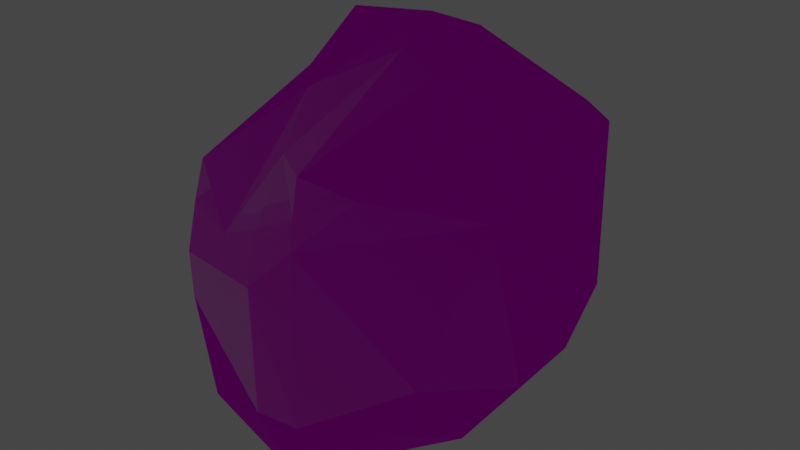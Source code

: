 # Source: Rock06.blend  (saved by Blender 3.1.7; exported with 4.5.12 LTS)
import bpy
from mathutils import Matrix  # noqa: F401  (used for matrix-valued properties, if any)

bpy.ops.wm.read_factory_settings(use_empty=True)
scene = bpy.context.scene
scene.name = 'Scene'

# ---- images (referenced by path relative to the original .blend; pixels are not part of the script)
import os
ASSET_DIR = os.environ.get("B2B_ASSET_DIR", "")  # directory of the original .blend (textures are referenced by path, not embedded)
HERE = os.path.dirname(os.path.abspath(__file__))  # packed textures are extracted next to this script under _unpacked/

def load_image(name, relpath, width, height, colorspace="sRGB"):
    """Load a texture the original file referenced (path relative to the .blend, or extracted next to this script)."""
    p = next((c for c in (os.path.join(HERE, relpath), os.path.join(ASSET_DIR, relpath)) if relpath and os.path.exists(c)), "")
    if p:
        img = bpy.data.images.load(p, check_existing=True)
        img.name = name
    else:  # same state as the original file: an image datablock whose file is absent (Cycles renders it pink)
        img = bpy.data.images.new(name, width, height)
        img.source = "FILE"
        img.filepath = "//" + (relpath or name)
    img.colorspace_settings.name = colorspace
    return img
img_t_env_nature_rockwall_01_bc_dds = load_image('T_ENV_NATURE_RockWall_01_BC.dds', 'T_ENV_NATURE_RockWall_01_BC.dds', 1024, 1024, 'sRGB')
img_t_env_nature_rockwall_01_mrad_dds = load_image('T_ENV_NATURE_RockWall_01_MRAD.dds', 'T_ENV_NATURE_RockWall_01_MRAD.dds', 1024, 1024, 'sRGB')
img_t_env_nature_rockwall_01_n_dds = load_image('T_ENV_NATURE_RockWall_01_N.dds', 'T_ENV_NATURE_RockWall_01_N.dds', 1024, 1024, 'Non-Color')

# ---- materials (node trees are filled in below, after node groups)
mat_mi_env_nature_cave_flatrock = bpy.data.materials.new('MI_ENV_NATURE_Cave_FlatRock')
mat_mi_env_nature_cave_flatrock.use_transparent_shadow = False

# ---- material node trees
mat_mi_env_nature_cave_flatrock.use_nodes = True; mat_mi_env_nature_cave_flatrock.node_tree.nodes.clear()
_N = mat_mi_env_nature_cave_flatrock.node_tree.nodes; _L = mat_mi_env_nature_cave_flatrock.node_tree.links
n0 = _N.new('ShaderNodeBsdfPrincipled'); n0.name = 'Principled BSDF'; n0.location = (10, 300)
n0.distribution = 'GGX'
n0.subsurface_method = 'RANDOM_WALK_SKIN'
n0.inputs[3].default_value = 1.45
n0.inputs[27].default_value = (0.0, 0.0, 0.0, 1.0)
n0.inputs[28].default_value = 1.0
n1 = _N.new('ShaderNodeOutputMaterial'); n1.name = 'Material Output'; n1.location = (300, 300)
n2 = _N.new('ShaderNodeTexImage'); n2.name = 'Image Texture'; n2.location = (-280, 280)
n2.image = img_t_env_nature_rockwall_01_bc_dds
n3 = _N.new('ShaderNodeNormalMap'); n3.name = 'Normal Map'; n3.location = (-237, -224)
n4 = _N.new('ShaderNodeSeparateColor'); n4.name = 'Separate RGB'; n4.location = (-222, -27)
n5 = _N.new('ShaderNodeTexImage'); n5.name = 'Image Texture.001'; n5.location = (-705, 63)
n5.image = img_t_env_nature_rockwall_01_mrad_dds
n6 = _N.new('ShaderNodeTexImage'); n6.name = 'Image Texture.002'; n6.location = (-679, -265)
n6.image = img_t_env_nature_rockwall_01_n_dds
_L.new(n0.outputs[0], n1.inputs[0])
_L.new(n2.outputs[0], n0.inputs[0])
_L.new(n3.outputs[0], n0.inputs[5])
_L.new(n4.outputs[0], n0.inputs[1])
_L.new(n4.outputs[1], n0.inputs[2])
_L.new(n5.outputs[0], n4.inputs[0])
_L.new(n6.outputs[0], n3.inputs[1])
n1.is_active_output = True

# ---- world
world_world = bpy.data.worlds.new('World'); scene.world = world_world
world_world.use_nodes = True; world_world.node_tree.nodes.clear()
_N = world_world.node_tree.nodes; _L = world_world.node_tree.links
n0 = _N.new('ShaderNodeOutputWorld'); n0.name = 'World Output'; n0.location = (300, 300)
n1 = _N.new('ShaderNodeBackground'); n1.name = 'Background'; n1.location = (10, 300)
n1.inputs[0].default_value = (0.05088, 0.05088, 0.05088, 1.0)
_L.new(n1.outputs[0], n0.inputs[0])
n0.is_active_output = True
world_world.color = (0.05088, 0.05088, 0.05088)
world_world.use_sun_shadow = False
world_world.sun_shadow_jitter_overblur = 0.0

# ---- meshes
me_sm_env_nature_cave_rock_s_03_md = bpy.data.meshes.new('SM_ENV_NATURE_Cave_Rock_S_03.md')
me_sm_env_nature_cave_rock_s_03_md.from_pydata([(-0.01783, -0.2311, 0.1958), (-0.0959, -0.2804, 0.06479), (-0.02116, -0.3006, 0.07938), (-0.1494, -0.3039, -0.04921), (0.006301, -0.3337, 0.03576), (-0.1434, -0.3104, 0.03188), (0.01593, -0.3401, -0.1642), (0.006301, -0.3337, 0.03576), (-0.0959, -0.2804, 0.06479), (-0.1434, -0.3104, 0.03188), (-0.02116, -0.3006, 0.07938), (0.2403, 0.1008, 0.2338), (0.2356, 0.2212, 0.1702), (0.1651, 0.1442, 0.2393), (0.1731, 0.258, 0.1789), (-0.03337, 0.247, 0.2644), (-0.003813, 0.3212, 0.1443), (-0.1047, 0.2912, 0.1388), (-0.1128, 0.2181, 0.2798), (-0.2156, 0.1425, 0.2874), (-0.2805, 0.1439, 0.1534), (-0.2992, 0.1152, 0.1729), (-0.2992, 0.1152, 0.1729), (-0.2805, 0.1439, 0.1534), (-0.2854, 0.1331, -0.01781), (-0.2683, -0.1677, 0.09804), (-0.2765, -0.1572, -0.06596), (-0.2394, -0.2128, 0.05174), (-0.2432, -0.2032, -0.0675), (-0.1494, -0.3039, -0.04921), (-0.1434, -0.3104, 0.03188), (0.05898, -0.2938, 0.144), (0.152, -0.2688, 0.1884), (0.05982, -0.2828, 0.2014), (-0.01783, -0.2311, 0.1958), (-0.02116, -0.3006, 0.07938), (0.2842, -0.04277, 0.1828), (0.2356, 0.2212, 0.1702), (0.2403, 0.1008, 0.2338), (0.2411, -0.05017, 0.2213), (0.2859, -0.1568, 0.1553), (0.2299, -0.174, 0.2079), (0.152, -0.2688, 0.1884), (0.06553, -0.3073, 0.1), (0.05898, -0.2938, 0.144), (-0.02116, -0.3006, 0.07938), (0.006301, -0.3337, 0.03576), (-0.1047, 0.2912, 0.1388), (-0.2854, 0.1331, -0.01781), (-0.2805, 0.1439, 0.1534), (0.009954, 0.3401, -0.1908), (-0.003813, 0.3212, 0.1443), (0.1763, 0.2731, -0.01834), (0.2151, 0.2684, -0.1478), (0.1731, 0.258, 0.1789), (0.2356, 0.2212, 0.1702), (-0.2765, -0.1572, -0.06596), (-0.2854, 0.1331, -0.01781), (-0.2153, -0.0394, -0.178), (-0.234, 0.1368, -0.1413), (0.009954, 0.3401, -0.1908), (-0.03508, 0.245, -0.2296), (0.2151, 0.2684, -0.1478), (0.2122, 0.1829, -0.2366), (-0.1573, -0.2701, -0.2506), (0.01593, -0.3401, -0.1642), (-0.1494, -0.3039, -0.04921), (0.02641, -0.2875, -0.3038), (0.07599, -0.3215, -0.176), (0.2061, -0.09849, -0.2617), (0.2316, -0.2427, -0.08494), (0.2992, -0.09001, -0.1299), (0.2122, 0.1829, -0.2366), (0.2151, 0.2684, -0.1478), (0.2356, 0.2212, 0.1702), (0.2842, -0.04277, 0.1828), (0.2859, -0.1568, 0.1553), (0.06553, -0.3073, 0.1), (0.2316, -0.2427, -0.08494), (0.2859, -0.1568, 0.1553), (0.07599, -0.3215, -0.176), (0.006301, -0.3337, 0.03576), (0.01593, -0.3401, -0.1642), (-0.1573, -0.2701, -0.2506), (-0.132, 0.006778, -0.2318), (0.02641, -0.2875, -0.3038), (-0.2146, -0.1897, -0.2006), (-0.2153, -0.0394, -0.178), (-0.2992, 0.1152, 0.1729), (-0.1312, -0.06127, 0.2204), (-0.2156, 0.1425, 0.2874), (-0.2683, -0.1677, 0.09804), (-0.0959, -0.2804, 0.06479), (-0.01783, -0.2311, 0.1958), (-0.2394, -0.2128, 0.05174), (-0.1434, -0.3104, 0.03188), (-0.2146, -0.1897, -0.2006), (-0.2765, -0.1572, -0.06596), (-0.2153, -0.0394, -0.178), (-0.2432, -0.2032, -0.0675), (-0.1494, -0.3039, -0.04921), (-0.1573, -0.2701, -0.2506), (-0.2156, 0.1425, 0.2874), (-0.1312, -0.06127, 0.2204), (-0.1128, 0.2181, 0.2798), (0.02575, -0.02497, 0.3038), (-0.01783, -0.2311, 0.1958), (-0.03337, 0.247, 0.2644), (0.05982, -0.2828, 0.2014), (0.1651, 0.1442, 0.2393), (0.1253, -0.07408, 0.2994), (0.152, -0.2688, 0.1884), (0.2403, 0.1008, 0.2338), (0.2299, -0.174, 0.2079), (0.2411, -0.05017, 0.2213), (-0.132, 0.006778, -0.2318), (-0.2153, -0.0394, -0.178), (-0.234, 0.1368, -0.1413), (-0.03508, 0.245, -0.2296), (0.2122, 0.1829, -0.2366), (0.2061, -0.09849, -0.2617), (0.02641, -0.2875, -0.3038)], [], [(0, 1, 2), (3, 4, 5), (6, 4, 3), (7, 8, 9), (8, 7, 10), (11, 12, 13), (14, 13, 12), (13, 14, 15), (14, 16, 15), (17, 15, 16), (15, 17, 18), (19, 18, 17), (17, 20, 19), (19, 20, 21), (22, 23, 24), (25, 22, 24), (25, 24, 26), (25, 26, 27), (27, 26, 28), (29, 27, 28), (27, 29, 30), (31, 32, 33), (34, 31, 33), (31, 34, 35), (36, 37, 38), (38, 39, 36), (39, 40, 36), (40, 39, 41), (42, 40, 41), (42, 43, 40), (43, 42, 44), (43, 44, 45), (46, 43, 45), (47, 48, 49), (48, 47, 50), (51, 50, 47), (50, 51, 52), (50, 52, 53), (54, 52, 51), (52, 55, 53), (55, 52, 54), (56, 57, 58), (58, 57, 59), (60, 59, 57), (59, 60, 61), (62, 61, 60), (61, 62, 63), (64, 65, 66), (65, 64, 67), (68, 65, 67), (69, 68, 67), (68, 69, 70), (71, 70, 69), (72, 71, 69), (71, 72, 73), (74, 71, 73), (75, 71, 74), (76, 71, 75), (71, 76, 70), (77, 78, 79), (78, 77, 80), (81, 80, 77), (80, 81, 82), (83, 84, 85), (84, 83, 86), (87, 84, 86), (88, 89, 90), (88, 91, 89), (92, 89, 91), (89, 92, 93), (94, 92, 91), (92, 94, 95), (96, 97, 98), (97, 96, 99), (96, 100, 99), (101, 100, 96), (102, 103, 104), (103, 105, 104), (106, 105, 103), (105, 107, 104), (105, 106, 108), (107, 105, 109), (108, 110, 105), (110, 109, 105), (110, 108, 111), (110, 112, 109), (113, 110, 111), (112, 110, 114), (110, 113, 114), (115, 116, 117), (117, 118, 115), (119, 115, 118), (115, 119, 120), (115, 120, 121)])
_uv = me_sm_env_nature_cave_rock_s_03_md.uv_layers.new(name='UV_SINGLE')
_uv.uv.foreach_set('vector', [0.8789, 0.06055, 0.8809, 0.0498, 0.8862, 0.05566, 0.8818, 0.04053, 0.8911, 0.05664, 0.8794, 0.0459, 0.9038, 0.05273, 0.8911, 0.05664, 0.8818, 0.04053, 0.8911, 0.05664, 0.8809, 0.0498, 0.8794, 0.0459, 0.8809, 0.0498, 0.8911, 0.05664, 0.8862, 0.05566, 0.8721, 0.08643, 0.8672, 0.09229, 0.8672, 0.08447, 0.8628, 0.09033, 0.8672, 0.08447, 0.8672, 0.09229, 0.8672, 0.08447, 0.8628, 0.09033, 0.854, 0.07959, 0.8628, 0.09033, 0.8506, 0.08691, 0.854, 0.07959, 0.8452, 0.08154, 0.854, 0.07959, 0.8506, 0.08691, 0.854, 0.07959, 0.8452, 0.08154, 0.8525, 0.0752, 0.8521, 0.06836, 0.8525, 0.0752, 0.8452, 0.08154, 0.8452, 0.08154, 0.8438, 0.06494, 0.8521, 0.06836, 0.8521, 0.06836, 0.8438, 0.06494, 0.8457, 0.06299, 0.8457, 0.06299, 0.8438, 0.06494, 0.8315, 0.06152, 0.8618, 0.04688, 0.8457, 0.06299, 0.8315, 0.06152, 0.8618, 0.04688, 0.8315, 0.06152, 0.8579, 0.03711, 0.8618, 0.04688, 0.8579, 0.03711, 0.8667, 0.04443, 0.8667, 0.04443, 0.8579, 0.03711, 0.8652, 0.03662, 0.8818, 0.04053, 0.8667, 0.04443, 0.8652, 0.03662, 0.8667, 0.04443, 0.8818, 0.04053, 0.8794, 0.0459, 0.8872, 0.06299, 0.8857, 0.07031, 0.8838, 0.06445, 0.8789, 0.06055, 0.8872, 0.06299, 0.8838, 0.06445, 0.8872, 0.06299, 0.8789, 0.06055, 0.8862, 0.05566, 0.8813, 0.08594, 0.8672, 0.09229, 0.8721, 0.08643, 0.8721, 0.08643, 0.8799, 0.08252, 0.8813, 0.08594, 0.8799, 0.08252, 0.8882, 0.08252, 0.8813, 0.08594, 0.8882, 0.08252, 0.8799, 0.08252, 0.8848, 0.07812, 0.8857, 0.07031, 0.8882, 0.08252, 0.8848, 0.07812, 0.8857, 0.07031, 0.8901, 0.06348, 0.8882, 0.08252, 0.8901, 0.06348, 0.8857, 0.07031, 0.8872, 0.06299, 0.8901, 0.06348, 0.8872, 0.06299, 0.8862, 0.05566, 0.8911, 0.05664, 0.8901, 0.06348, 0.8862, 0.05566, 0.8452, 0.08154, 0.8315, 0.06152, 0.8438, 0.06494, 0.8315, 0.06152, 0.8452, 0.08154, 0.8418, 0.1094, 0.8506, 0.08691, 0.8418, 0.1094, 0.8452, 0.08154, 0.8418, 0.1094, 0.8506, 0.08691, 0.8594, 0.1006, 0.8418, 0.1094, 0.8594, 0.1006, 0.8618, 0.1069, 0.8628, 0.09033, 0.8594, 0.1006, 0.8506, 0.08691, 0.8594, 0.1006, 0.8672, 0.09229, 0.8618, 0.1069, 0.8672, 0.09229, 0.8594, 0.1006, 0.8628, 0.09033, 0.8604, 0.1592, 0.8359, 0.144, 0.8574, 0.145, 0.8574, 0.145, 0.8359, 0.144, 0.8447, 0.1372, 0.8418, 0.1094, 0.8447, 0.1372, 0.8359, 0.144, 0.8447, 0.1372, 0.8418, 0.1094, 0.8481, 0.1187, 0.8618, 0.1069, 0.8481, 0.1187, 0.8418, 0.1094, 0.8481, 0.1187, 0.8618, 0.1069, 0.8662, 0.1118, 0.8765, 0.1484, 0.8931, 0.1455, 0.8809, 0.1621, 0.8931, 0.1455, 0.8765, 0.1484, 0.8862, 0.1377, 0.8965, 0.1387, 0.8931, 0.1455, 0.8862, 0.1377, 0.8857, 0.1187, 0.8965, 0.1387, 0.8862, 0.1377, 0.8965, 0.1387, 0.8857, 0.1187, 0.9033, 0.1201, 0.8945, 0.1055, 0.9033, 0.1201, 0.8857, 0.1187, 0.8662, 0.1118, 0.8945, 0.1055, 0.8857, 0.1187, 0.8945, 0.1055, 0.8662, 0.1118, 0.8618, 0.1069, 0.8672, 0.09229, 0.8945, 0.1055, 0.8618, 0.1069, 0.8813, 0.08594, 0.8945, 0.1055, 0.8672, 0.09229, 0.8882, 0.08252, 0.8945, 0.1055, 0.8813, 0.08594, 0.8945, 0.1055, 0.8882, 0.08252, 0.9043, 0.08203, 0.8901, 0.06348, 0.9043, 0.08203, 0.8882, 0.08252, 0.9043, 0.08203, 0.8901, 0.06348, 0.9072, 0.05859, 0.8911, 0.05664, 0.9072, 0.05859, 0.8901, 0.06348, 0.9072, 0.05859, 0.8911, 0.05664, 0.9038, 0.05273, 0.8765, 0.1484, 0.8594, 0.1367, 0.8862, 0.1377, 0.8594, 0.1367, 0.8765, 0.1484, 0.8687, 0.1504, 0.8574, 0.145, 0.8594, 0.1367, 0.8687, 0.1504, 0.8457, 0.06299, 0.8643, 0.06006, 0.8521, 0.06836, 0.8457, 0.06299, 0.8618, 0.04688, 0.8643, 0.06006, 0.8809, 0.0498, 0.8643, 0.06006, 0.8618, 0.04688, 0.8643, 0.06006, 0.8809, 0.0498, 0.8789, 0.06055, 0.8667, 0.04443, 0.8809, 0.0498, 0.8618, 0.04688, 0.8809, 0.0498, 0.8667, 0.04443, 0.8794, 0.0459, 0.8687, 0.1504, 0.8604, 0.1592, 0.8574, 0.145, 0.8604, 0.1592, 0.8687, 0.1504, 0.8667, 0.1606, 0.8687, 0.1504, 0.8809, 0.1621, 0.8667, 0.1606, 0.8765, 0.1484, 0.8809, 0.1621, 0.8687, 0.1504, 0.8521, 0.06836, 0.8643, 0.06006, 0.8525, 0.0752, 0.8643, 0.06006, 0.8691, 0.07129, 0.8525, 0.0752, 0.8789, 0.06055, 0.8691, 0.07129, 0.8643, 0.06006, 0.8691, 0.07129, 0.854, 0.07959, 0.8525, 0.0752, 0.8691, 0.07129, 0.8789, 0.06055, 0.8838, 0.06445, 0.854, 0.07959, 0.8691, 0.07129, 0.8672, 0.08447, 0.8838, 0.06445, 0.875, 0.07471, 0.8691, 0.07129, 0.875, 0.07471, 0.8672, 0.08447, 0.8691, 0.07129, 0.875, 0.07471, 0.8838, 0.06445, 0.8857, 0.07031, 0.875, 0.07471, 0.8721, 0.08643, 0.8672, 0.08447, 0.8848, 0.07812, 0.875, 0.07471, 0.8857, 0.07031, 0.8721, 0.08643, 0.875, 0.07471, 0.8799, 0.08252, 0.875, 0.07471, 0.8848, 0.07812, 0.8799, 0.08252, 0.8594, 0.1367, 0.8574, 0.145, 0.8447, 0.1372, 0.8447, 0.1372, 0.8481, 0.1187, 0.8594, 0.1367, 0.8662, 0.1118, 0.8594, 0.1367, 0.8481, 0.1187, 0.8594, 0.1367, 0.8662, 0.1118, 0.8857, 0.1187, 0.8594, 0.1367, 0.8857, 0.1187, 0.8862, 0.1377])
_uv.active_render = True
_uv = me_sm_env_nature_cave_rock_s_03_md.uv_layers.new(name='EXTRAUVS0')
_uv.uv.foreach_set('vector', [0.3757, 0.2095, 0.3906, 0.1323, 0.429, 0.1738, 0.397, 0.06201, 0.4653, 0.1821, 0.3789, 0.1001, 0.5601, 0.1519, 0.4653, 0.1821, 0.397, 0.06201, 0.4653, 0.1821, 0.3906, 0.1323, 0.3789, 0.1001, 0.3906, 0.1323, 0.4653, 0.1821, 0.429, 0.1738, 0.3223, 0.4053, 0.2869, 0.4478, 0.2864, 0.3892, 0.2522, 0.4341, 0.2864, 0.3892, 0.2869, 0.4478, 0.2864, 0.3892, 0.2522, 0.4341, 0.1898, 0.3545, 0.2522, 0.4341, 0.1622, 0.4097, 0.1898, 0.3545, 0.1223, 0.3677, 0.1898, 0.3545, 0.1622, 0.4097, 0.1898, 0.3545, 0.1223, 0.3677, 0.1757, 0.3218, 0.1746, 0.269, 0.1757, 0.3218, 0.1223, 0.3677, 0.1223, 0.3677, 0.1122, 0.2441, 0.1746, 0.269, 0.1746, 0.269, 0.1122, 0.2441, 0.1276, 0.2295, 0.1276, 0.2295, 0.1122, 0.2441, 0.01822, 0.2188, 0.2462, 0.1084, 0.1276, 0.2295, 0.01822, 0.2188, 0.2462, 0.1084, 0.01822, 0.2188, 0.2179, 0.03564, 0.2462, 0.1084, 0.2179, 0.03564, 0.282, 0.09033, 0.282, 0.09033, 0.2179, 0.03564, 0.2717, 0.03027, 0.397, 0.06201, 0.282, 0.09033, 0.2717, 0.03027, 0.282, 0.09033, 0.397, 0.06201, 0.3789, 0.1001, 0.4363, 0.2305, 0.427, 0.2837, 0.4097, 0.2407, 0.3757, 0.2095, 0.4363, 0.2305, 0.4097, 0.2407, 0.4363, 0.2305, 0.3757, 0.2095, 0.429, 0.1738, 0.3931, 0.4023, 0.2869, 0.4478, 0.3223, 0.4053, 0.3223, 0.4053, 0.3801, 0.3765, 0.3931, 0.4023, 0.3801, 0.3765, 0.4441, 0.3745, 0.3931, 0.4023, 0.4441, 0.3745, 0.3801, 0.3765, 0.4182, 0.3408, 0.427, 0.2837, 0.4441, 0.3745, 0.4182, 0.3408, 0.427, 0.2837, 0.4602, 0.231, 0.4441, 0.3745, 0.4602, 0.231, 0.427, 0.2837, 0.4363, 0.2305, 0.4602, 0.231, 0.4363, 0.2305, 0.429, 0.1738, 0.4653, 0.1821, 0.4602, 0.231, 0.429, 0.1738, 0.1223, 0.3677, 0.01822, 0.2188, 0.1122, 0.2441, 0.01822, 0.2188, 0.1223, 0.3677, 0.09601, 0.5774, 0.1622, 0.4097, 0.09601, 0.5774, 0.1223, 0.3677, 0.09601, 0.5774, 0.1622, 0.4097, 0.2301, 0.5088, 0.09601, 0.5774, 0.2301, 0.5088, 0.2454, 0.5576, 0.2522, 0.4341, 0.2301, 0.5088, 0.1622, 0.4097, 0.2301, 0.5088, 0.2869, 0.4478, 0.2454, 0.5576, 0.2869, 0.4478, 0.2301, 0.5088, 0.2522, 0.4341, 0.2369, 0.9503, 0.05435, 0.8361, 0.2156, 0.8431, 0.2156, 0.8431, 0.05435, 0.8361, 0.1179, 0.7847, 0.09601, 0.5774, 0.1179, 0.7847, 0.05435, 0.8361, 0.1179, 0.7847, 0.09601, 0.5774, 0.1438, 0.6445, 0.2454, 0.5576, 0.1438, 0.6445, 0.09601, 0.5774, 0.1438, 0.6445, 0.2454, 0.5576, 0.2805, 0.594, 0.3567, 0.8672, 0.479, 0.848, 0.3909, 0.9699, 0.479, 0.848, 0.3567, 0.8672, 0.4299, 0.7888, 0.5063, 0.7955, 0.479, 0.848, 0.4299, 0.7888, 0.4265, 0.6467, 0.5063, 0.7955, 0.4299, 0.7888, 0.5063, 0.7955, 0.4265, 0.6467, 0.5586, 0.655, 0.4932, 0.5459, 0.5586, 0.655, 0.4265, 0.6467, 0.2805, 0.594, 0.4932, 0.5459, 0.4265, 0.6467, 0.4932, 0.5459, 0.2805, 0.594, 0.2454, 0.5576, 0.2869, 0.4478, 0.4932, 0.5459, 0.2454, 0.5576, 0.3931, 0.4023, 0.4932, 0.5459, 0.2869, 0.4478, 0.4441, 0.3745, 0.4932, 0.5459, 0.3931, 0.4023, 0.4932, 0.5459, 0.4441, 0.3745, 0.564, 0.3711, 0.4602, 0.231, 0.564, 0.3711, 0.4441, 0.3745, 0.564, 0.3711, 0.4602, 0.231, 0.5874, 0.1968, 0.4653, 0.1821, 0.5874, 0.1968, 0.4602, 0.231, 0.5874, 0.1968, 0.4653, 0.1821, 0.5601, 0.1519, 0.3567, 0.8672, 0.2281, 0.7794, 0.4299, 0.7888, 0.2281, 0.7794, 0.3567, 0.8672, 0.2974, 0.8851, 0.2156, 0.8431, 0.2281, 0.7794, 0.2974, 0.8851, 0.1276, 0.2295, 0.2644, 0.2061, 0.1746, 0.269, 0.1276, 0.2295, 0.2462, 0.1084, 0.2644, 0.2061, 0.3906, 0.1323, 0.2644, 0.2061, 0.2462, 0.1084, 0.2644, 0.2061, 0.3906, 0.1323, 0.3757, 0.2095, 0.282, 0.09033, 0.3906, 0.1323, 0.2462, 0.1084, 0.3906, 0.1323, 0.282, 0.09033, 0.3789, 0.1001, 0.2974, 0.8851, 0.2369, 0.9503, 0.2156, 0.8431, 0.2369, 0.9503, 0.2974, 0.8851, 0.2825, 0.9585, 0.2974, 0.8851, 0.3909, 0.9699, 0.2825, 0.9585, 0.3567, 0.8672, 0.3909, 0.9699, 0.2974, 0.8851, 0.1746, 0.269, 0.2644, 0.2061, 0.1757, 0.3218, 0.2644, 0.2061, 0.3005, 0.29, 0.1757, 0.3218, 0.3757, 0.2095, 0.3005, 0.29, 0.2644, 0.2061, 0.3005, 0.29, 0.1898, 0.3545, 0.1757, 0.3218, 0.3005, 0.29, 0.3757, 0.2095, 0.4097, 0.2407, 0.1898, 0.3545, 0.3005, 0.29, 0.2864, 0.3892, 0.4097, 0.2407, 0.3457, 0.3169, 0.3005, 0.29, 0.3457, 0.3169, 0.2864, 0.3892, 0.3005, 0.29, 0.3457, 0.3169, 0.4097, 0.2407, 0.427, 0.2837, 0.3457, 0.3169, 0.3223, 0.4053, 0.2864, 0.3892, 0.4182, 0.3408, 0.3457, 0.3169, 0.427, 0.2837, 0.3223, 0.4053, 0.3457, 0.3169, 0.3801, 0.3765, 0.3457, 0.3169, 0.4182, 0.3408, 0.3801, 0.3765, 0.2281, 0.7794, 0.2156, 0.8431, 0.1179, 0.7847, 0.1179, 0.7847, 0.1438, 0.6445, 0.2281, 0.7794, 0.2805, 0.594, 0.2281, 0.7794, 0.1438, 0.6445, 0.2281, 0.7794, 0.2805, 0.594, 0.4265, 0.6467, 0.2281, 0.7794, 0.4265, 0.6467, 0.4299, 0.7888])
_ca = me_sm_env_nature_cave_rock_s_03_md.color_attributes.new('PSKVTXCOL_0', 'BYTE_COLOR', 'CORNER')
_ca.data.foreach_set('color', [1.0, 0.0, 0.0, 1.0, 1.0, 0.0, 0.0, 1.0, 1.0, 0.0, 0.0, 1.0, 1.0, 0.0, 0.0, 1.0, 1.0, 0.0, 0.0, 1.0, 1.0, 0.0, 0.0, 1.0, 1.0, 0.0, 0.0, 1.0, 1.0, 0.0, 0.0, 1.0, 1.0, 0.0, 0.0, 1.0, 1.0, 0.0, 0.0, 1.0, 1.0, 0.0, 0.0, 1.0, 1.0, 0.0, 0.0, 1.0, 1.0, 0.0, 0.0, 1.0, 1.0, 0.0, 0.0, 1.0, 1.0, 0.0, 0.0, 1.0, 1.0, 0.0, 0.0, 1.0, 1.0, 0.0, 0.0, 1.0, 1.0, 0.0, 0.0, 1.0, 1.0, 0.0, 0.0, 1.0, 1.0, 0.0, 0.0, 1.0, 1.0, 0.0, 0.0, 1.0, 1.0, 0.0, 0.0, 1.0, 1.0, 0.0, 0.0, 1.0, 1.0, 0.0, 0.0, 1.0, 1.0, 0.0, 0.0, 1.0, 1.0, 0.0, 0.0, 1.0, 1.0, 0.0, 0.0, 1.0, 1.0, 0.0, 0.0, 1.0, 1.0, 0.0, 0.0, 1.0, 1.0, 0.0, 0.0, 1.0, 1.0, 0.0, 0.0, 1.0, 1.0, 0.0, 0.0, 1.0, 1.0, 0.0, 0.0, 1.0, 1.0, 0.0, 0.0, 1.0, 1.0, 0.0, 0.0, 1.0, 1.0, 0.0, 0.0, 1.0, 1.0, 0.0, 0.0, 1.0, 1.0, 0.0, 0.0, 1.0, 1.0, 0.0, 0.0, 1.0, 1.0, 0.0, 0.0, 1.0, 1.0, 0.0, 0.0, 1.0, 1.0, 0.0, 0.0, 1.0, 1.0, 0.0, 0.0, 1.0, 1.0, 0.0, 0.0, 1.0, 1.0, 0.0, 0.0, 1.0, 1.0, 0.0, 0.0, 1.0, 1.0, 0.0, 0.0, 1.0, 1.0, 0.0, 0.0, 1.0, 1.0, 0.0, 0.0, 1.0, 1.0, 0.0, 0.0, 1.0, 1.0, 0.0, 0.0, 1.0, 1.0, 0.0, 0.0, 1.0, 1.0, 0.0, 0.0, 1.0, 1.0, 0.0, 0.0, 1.0, 1.0, 0.0, 0.0, 1.0, 1.0, 0.0, 0.0, 1.0, 1.0, 0.0, 0.0, 1.0, 1.0, 0.0, 0.0, 1.0, 1.0, 0.0, 0.0, 1.0, 1.0, 0.0, 0.0, 1.0, 1.0, 0.0, 0.0, 1.0, 1.0, 0.0, 0.0, 1.0, 1.0, 0.0, 0.0, 1.0, 1.0, 0.0, 0.0, 1.0, 1.0, 0.0, 0.0, 1.0, 1.0, 0.0, 0.0, 1.0, 1.0, 0.0, 0.0, 1.0, 1.0, 0.0, 0.0, 1.0, 1.0, 0.0, 0.0, 1.0, 1.0, 0.0, 0.0, 1.0, 1.0, 0.0, 0.0, 1.0, 1.0, 0.0, 0.0, 1.0, 1.0, 0.0, 0.0, 1.0, 1.0, 0.0, 0.0, 1.0, 1.0, 0.0, 0.0, 1.0, 1.0, 0.0, 0.0, 1.0, 1.0, 0.0, 0.0, 1.0, 1.0, 0.0, 0.0, 1.0, 1.0, 0.0, 0.0, 1.0, 1.0, 0.0, 0.0, 1.0, 1.0, 0.0, 0.0, 1.0, 1.0, 0.0, 0.0, 1.0, 1.0, 0.0, 0.0, 1.0, 1.0, 0.0, 0.0, 1.0, 1.0, 0.0, 0.0, 1.0, 1.0, 0.0, 0.0, 1.0, 1.0, 0.0, 0.0, 1.0, 1.0, 0.0, 0.0, 1.0, 1.0, 0.0, 0.0, 1.0, 1.0, 0.0, 0.0, 1.0, 1.0, 0.0, 0.0, 1.0, 1.0, 0.0, 0.0, 1.0, 1.0, 0.0, 0.0, 1.0, 1.0, 0.0, 0.0, 1.0, 1.0, 0.0, 0.0, 1.0, 1.0, 0.0, 0.0, 1.0, 1.0, 0.0, 0.0, 1.0, 1.0, 0.0, 0.0, 1.0, 1.0, 0.0, 0.0, 1.0, 1.0, 0.0, 0.0, 1.0, 1.0, 0.0, 0.0, 1.0, 1.0, 0.0, 0.0, 1.0, 1.0, 0.0, 0.0, 1.0, 1.0, 0.0, 0.0, 1.0, 1.0, 0.0, 0.0, 1.0, 1.0, 0.0, 0.0, 1.0, 1.0, 0.0, 0.0, 1.0, 1.0, 0.0, 0.0, 1.0, 1.0, 0.0, 0.0, 1.0, 1.0, 0.0, 0.0, 1.0, 1.0, 0.0, 0.0, 1.0, 1.0, 0.0, 0.0, 1.0, 1.0, 0.0, 0.0, 1.0, 1.0, 0.0, 0.0, 1.0, 1.0, 0.0, 0.0, 1.0, 1.0, 0.0, 0.0, 1.0, 1.0, 0.0, 0.0, 1.0, 1.0, 0.0, 0.0, 1.0, 1.0, 0.0, 0.0, 1.0, 1.0, 0.0, 0.0, 1.0, 1.0, 0.0, 0.0, 1.0, 1.0, 0.0, 0.0, 1.0, 1.0, 0.0, 0.0, 1.0, 1.0, 0.0, 0.0, 1.0, 1.0, 0.0, 0.0, 1.0, 1.0, 0.0, 0.0, 1.0, 1.0, 0.0, 0.0, 1.0, 1.0, 0.0, 0.0, 1.0, 1.0, 0.0, 0.0, 1.0, 1.0, 0.0, 0.0, 1.0, 1.0, 0.0, 0.0, 1.0, 1.0, 0.0, 0.0, 1.0, 1.0, 0.0, 0.0, 1.0, 1.0, 0.0, 0.0, 1.0, 1.0, 0.0, 0.0, 1.0, 1.0, 0.0, 0.0, 1.0, 1.0, 0.0, 0.0, 1.0, 1.0, 0.0, 0.0, 1.0, 1.0, 0.0, 0.0, 1.0, 1.0, 0.0, 0.0, 1.0, 1.0, 0.0, 0.0, 1.0, 1.0, 0.0, 0.0, 1.0, 1.0, 0.0, 0.0, 1.0, 1.0, 0.0, 0.0, 1.0, 1.0, 0.0, 0.0, 1.0, 1.0, 0.0, 0.0, 1.0, 1.0, 0.0, 0.0, 1.0, 1.0, 0.0, 0.0, 1.0, 1.0, 0.0, 0.0, 1.0, 1.0, 0.0, 0.0, 1.0, 1.0, 0.0, 0.0, 1.0, 1.0, 0.0, 0.0, 1.0, 1.0, 0.0, 0.0, 1.0, 1.0, 0.0, 0.0, 1.0, 1.0, 0.0, 0.0, 1.0, 1.0, 0.0, 0.0, 1.0, 1.0, 0.0, 0.0, 1.0, 1.0, 0.0, 0.0, 1.0, 1.0, 0.0, 0.0, 1.0, 1.0, 0.0, 0.0, 1.0, 1.0, 0.0, 0.0, 1.0, 1.0, 0.0, 0.0, 1.0, 1.0, 0.0, 0.0, 1.0, 1.0, 0.0, 0.0, 1.0, 1.0, 0.0, 0.0, 1.0, 1.0, 0.0, 0.0, 1.0, 1.0, 0.0, 0.0, 1.0, 1.0, 0.0, 0.0, 1.0, 1.0, 0.0, 0.0, 1.0, 1.0, 0.0, 0.0, 1.0, 1.0, 0.0, 0.0, 1.0, 1.0, 0.0, 0.0, 1.0, 1.0, 0.0, 0.0, 1.0, 1.0, 0.0, 0.0, 1.0, 1.0, 0.0, 0.0, 1.0, 1.0, 0.0, 0.0, 1.0, 1.0, 0.0, 0.0, 1.0, 1.0, 0.0, 0.0, 1.0, 1.0, 0.0, 0.0, 1.0, 1.0, 0.0, 0.0, 1.0, 1.0, 0.0, 0.0, 1.0, 1.0, 0.0, 0.0, 1.0, 1.0, 0.0, 0.0, 1.0, 1.0, 0.0, 0.0, 1.0, 1.0, 0.0, 0.0, 1.0, 1.0, 0.0, 0.0, 1.0, 1.0, 0.0, 0.0, 1.0, 1.0, 0.0, 0.0, 1.0, 1.0, 0.0, 0.0, 1.0, 1.0, 0.0, 0.0, 1.0, 1.0, 0.0, 0.0, 1.0, 1.0, 0.0, 0.0, 1.0, 1.0, 0.0, 0.0, 1.0, 1.0, 0.0, 0.0, 1.0, 1.0, 0.0, 0.0, 1.0, 1.0, 0.0, 0.0, 1.0, 1.0, 0.0, 0.0, 1.0, 1.0, 0.0, 0.0, 1.0, 1.0, 0.0, 0.0, 1.0, 1.0, 0.0, 0.0, 1.0, 1.0, 0.0, 0.0, 1.0, 1.0, 0.0, 0.0, 1.0, 1.0, 0.0, 0.0, 1.0, 1.0, 0.0, 0.0, 1.0, 1.0, 0.0, 0.0, 1.0, 1.0, 0.0, 0.0, 1.0, 1.0, 0.0, 0.0, 1.0, 1.0, 0.0, 0.0, 1.0, 1.0, 0.0, 0.0, 1.0, 1.0, 0.0, 0.0, 1.0, 1.0, 0.0, 0.0, 1.0, 1.0, 0.0, 0.0, 1.0, 1.0, 0.0, 0.0, 1.0, 1.0, 0.0, 0.0, 1.0, 1.0, 0.0, 0.0, 1.0, 1.0, 0.0, 0.0, 1.0, 1.0, 0.0, 0.0, 1.0, 1.0, 0.0, 0.0, 1.0, 1.0, 0.0, 0.0, 1.0, 1.0, 0.0, 0.0, 1.0, 1.0, 0.0, 0.0, 1.0, 1.0, 0.0, 0.0, 1.0, 1.0, 0.0, 0.0, 1.0, 1.0, 0.0, 0.0, 1.0, 1.0, 0.0, 0.0, 1.0, 1.0, 0.0, 0.0, 1.0, 1.0, 0.0, 0.0, 1.0, 1.0, 0.0, 0.0, 1.0, 1.0, 0.0, 0.0, 1.0, 1.0, 0.0, 0.0, 1.0, 1.0, 0.0, 0.0, 1.0, 1.0, 0.0, 0.0, 1.0, 1.0, 0.0, 0.0, 1.0, 1.0, 0.0, 0.0, 1.0, 1.0, 0.0, 0.0, 1.0, 1.0, 0.0, 0.0, 1.0, 1.0, 0.0, 0.0, 1.0, 1.0, 0.0, 0.0, 1.0, 1.0, 0.0, 0.0, 1.0, 1.0, 0.0, 0.0, 1.0, 1.0, 0.0, 0.0, 1.0, 1.0, 0.0, 0.0, 1.0, 1.0, 0.0, 0.0, 1.0, 1.0, 0.0, 0.0, 1.0, 1.0, 0.0, 0.0, 1.0, 1.0, 0.0, 0.0, 1.0, 1.0, 0.0, 0.0, 1.0, 1.0, 0.0, 0.0, 1.0, 1.0, 0.0, 0.0, 1.0, 1.0, 0.0, 0.0, 1.0, 1.0, 0.0, 0.0, 1.0, 1.0, 0.0, 0.0, 1.0, 1.0, 0.0, 0.0, 1.0, 1.0, 0.0, 0.0, 1.0, 1.0, 0.0, 0.0, 1.0, 1.0, 0.0, 0.0, 1.0, 1.0, 0.0, 0.0, 1.0, 1.0, 0.0, 0.0, 1.0, 1.0, 0.0, 0.0, 1.0, 1.0, 0.0, 0.0, 1.0, 1.0, 0.0, 0.0, 1.0, 1.0, 0.0, 0.0, 1.0, 1.0, 0.0, 0.0, 1.0, 1.0, 0.0, 0.0, 1.0, 1.0, 0.0, 0.0, 1.0, 1.0, 0.0, 0.0, 1.0, 1.0, 0.0, 0.0, 1.0, 1.0, 0.0, 0.0, 1.0, 1.0, 0.0, 0.0, 1.0, 1.0, 0.0, 0.0, 1.0, 1.0, 0.0, 0.0, 1.0, 1.0, 0.0, 0.0, 1.0, 1.0, 0.0, 0.0, 1.0, 1.0, 0.0, 0.0, 1.0, 1.0, 0.0, 0.0, 1.0, 1.0, 0.0, 0.0, 1.0, 1.0, 0.0, 0.0, 1.0, 1.0, 0.0, 0.0, 1.0, 1.0, 0.0, 0.0, 1.0, 1.0, 0.0, 0.0, 1.0, 1.0, 0.0, 0.0, 1.0, 1.0, 0.0, 0.0, 1.0])
me_sm_env_nature_cave_rock_s_03_md.materials.append(mat_mi_env_nature_cave_flatrock)
me_sm_env_nature_cave_rock_s_03_md.use_remesh_fix_poles = True
me_sm_env_nature_cave_rock_s_03_md.use_remesh_preserve_attributes = False
me_sm_env_nature_cave_rock_s_03_md.update()

# ---- objects
ob_sm_env_nature_cave_rock_s_03_mo = bpy.data.objects.new('SM_ENV_NATURE_Cave_Rock_S_03.mo', me_sm_env_nature_cave_rock_s_03_md)

# ---- transforms, parenting, visibility, modifiers, constraints
ob_sm_env_nature_cave_rock_s_03_mo.location = (0.0, 0.0, 0.0)

# ---- collection membership
scene.collection.objects.link(ob_sm_env_nature_cave_rock_s_03_mo)

# ---- scene / render settings (as saved in the file)
scene.frame_start = 1; scene.frame_end = 250; scene.frame_set(1)
scene.render.engine = 'BLENDER_EEVEE_NEXT'
scene.cycles.sampling_pattern = 'TABULATED_SOBOL'
scene.cycles.use_light_tree = False
scene.view_settings.view_transform = 'Filmic'
bpy.context.view_layer.update()

# ---- added for rendering (the .blend has no active camera and no usable light): camera, sun
cam_auto = bpy.data.cameras.new('AutoCamera')
cam_auto.lens = 50.0
cam_auto.sensor_width = 36.0
cam_auto.clip_end = 1000.0
ob_auto_camera = bpy.data.objects.new('AutoCamera', cam_auto)
scene.collection.objects.link(ob_auto_camera)
ob_auto_camera.location = (1.0092, -1.21104, 0.807362)
ob_auto_camera.rotation_euler = (1.09748, -7.21219e-08, 0.694738)
scene.camera = ob_auto_camera
light_auto_sun = bpy.data.lights.new('AutoSun', 'SUN')
light_auto_sun.energy = 3.0
light_auto_sun.angle = 0.0523599
ob_auto_sun = bpy.data.objects.new('AutoSun', light_auto_sun)
scene.collection.objects.link(ob_auto_sun)
ob_auto_sun.rotation_euler = (0.872665, 0.174533, 0.523599)
bpy.context.view_layer.update()
